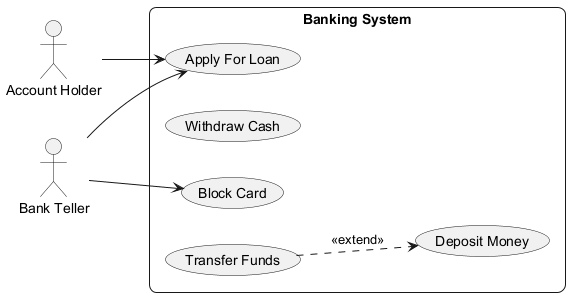

The diagram above was rendered by PlantUML. Its source (embedded in the PNG):
@startuml
skinparam backgroundColor #FFFFFF
skinparam roundCorner 15
left to right direction
actor "Account Holder" as AccountHolder
actor "Bank Teller" as BankTeller
rectangle "Banking System" {
  usecase "Apply For Loan" as UC_ApplyForLoan
  usecase "Withdraw Cash" as UC_WithdrawCash
  usecase "Deposit Money" as UC_DepositMoney
  usecase "Block Card" as UC_BlockCard
  usecase "Transfer Funds" as UC_TransferFunds
}
AccountHolder --> UC_ApplyForLoan
BankTeller --> UC_ApplyForLoan
BankTeller --> UC_BlockCard
UC_TransferFunds ..> UC_DepositMoney : <<extend>>
@enduml